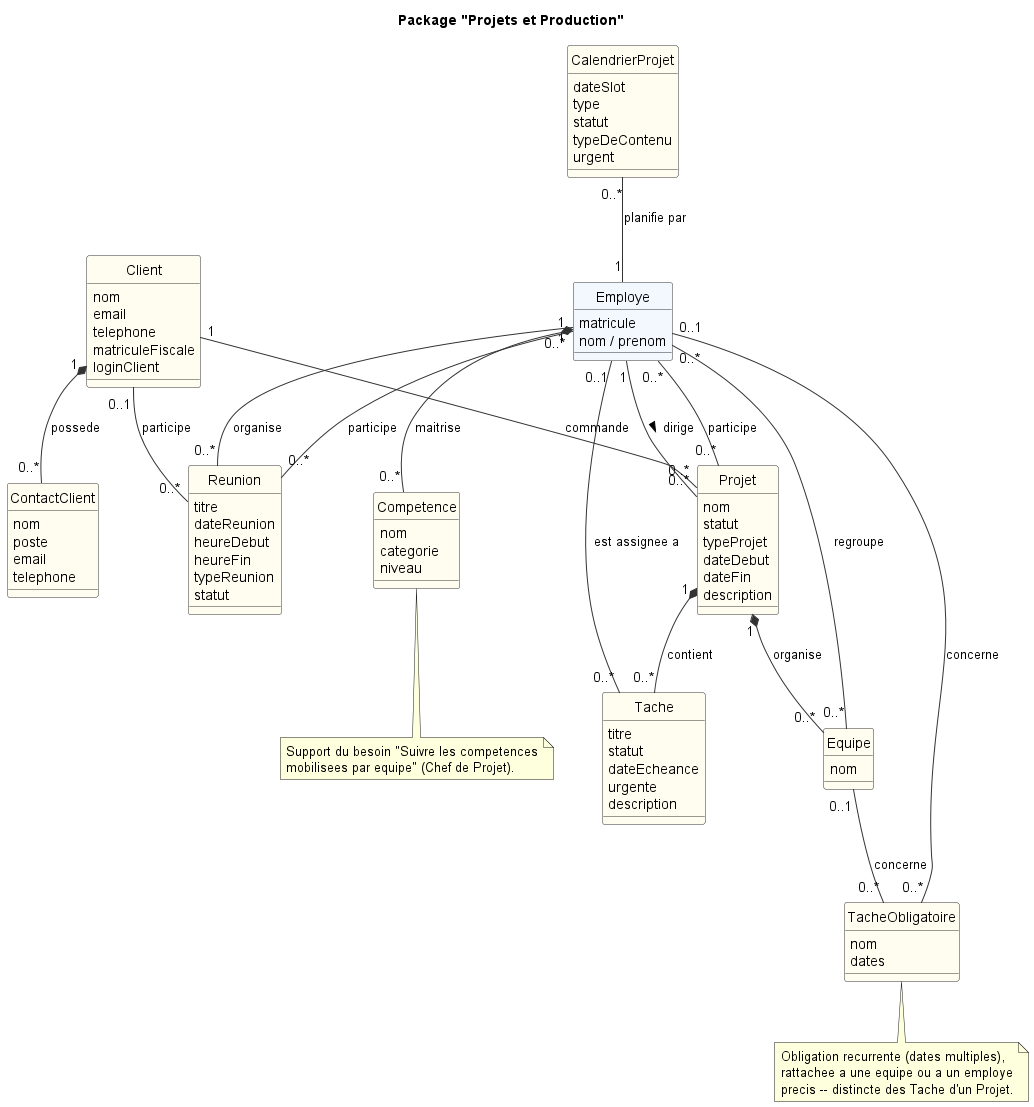

The diagram above was rendered by PlantUML. Its source (embedded in the PNG):
@startuml 05_projets_production
hide circle
skinparam backgroundColor #FFFFFF
skinparam classAttributeIconSize 0
skinparam class {
  BackgroundColor #FFFDF0
  BorderColor #333333
  ArrowColor #333333
}

title Package "Projets et Production"

class Employe #F3F8FF {
  matricule
  nom / prenom
}

class Projet {
  nom
  statut
  typeProjet
  dateDebut
  dateFin
  description
}

class Tache {
  titre
  statut
  dateEcheance
  urgente
  description
}

class TacheObligatoire {
  nom
  dates
}

class Equipe {
  nom
}

class Competence {
  nom
  categorie
  niveau
}

class Client {
  nom
  email
  telephone
  matriculeFiscale
  loginClient
}

class ContactClient {
  nom
  poste
  email
  telephone
}

class Reunion {
  titre
  dateReunion
  heureDebut
  heureFin
  typeReunion
  statut
}

class CalendrierProjet {
  dateSlot
  type
  statut
  typeDeContenu
  urgent
}

Client "1" *-- "0..*" ContactClient : possede
Client "1" -- "0..*" Projet : commande
Employe "1" -- "0..*" Projet : dirige >
Employe "0..*" -- "0..*" Projet : participe
Projet "1" *-- "0..*" Tache : contient
Projet "1" *-- "0..*" Equipe : organise
Equipe "0..*" -- "0..*" Employe : regroupe
Tache "0..*" -- "0..1" Employe : est assignee a
Employe "1" *-- "0..*" Competence : maitrise
Equipe "0..1" -- "0..*" TacheObligatoire : concerne
Employe "0..1" -- "0..*" TacheObligatoire : concerne
Employe "1" -- "0..*" Reunion : organise
Employe "0..*" -- "0..*" Reunion : participe
Client "0..1" -- "0..*" Reunion : participe
CalendrierProjet "0..*" -- "1" Employe : planifie par

note bottom of Competence
  Support du besoin "Suivre les competences
  mobilisees par equipe" (Chef de Projet).
end note

note bottom of TacheObligatoire
  Obligation recurrente (dates multiples),
  rattachee a une equipe ou a un employe
  precis -- distincte des Tache d'un Projet.
end note

@enduml